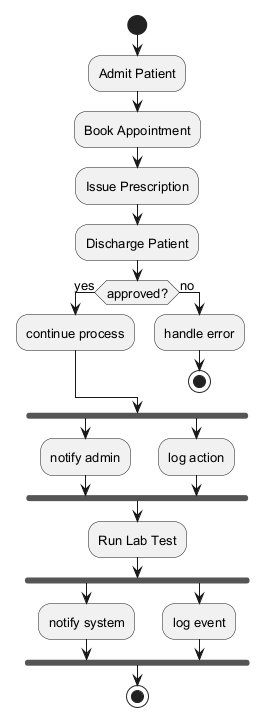

The diagram above was rendered by PlantUML. Its source (embedded in the PNG):
@startuml
skinparam monochrome true
skinparam defaultFontSize 13
start
:Admit Patient;
:Book Appointment;
:Issue Prescription;
:Discharge Patient;
if (approved?) then (yes)
:continue process;
else (no)
:handle error;
stop
endif
fork
:notify admin;
fork again
:log action;
end fork
:Run Lab Test;
fork
:notify system;
fork again
:log event;
end fork
stop
@enduml